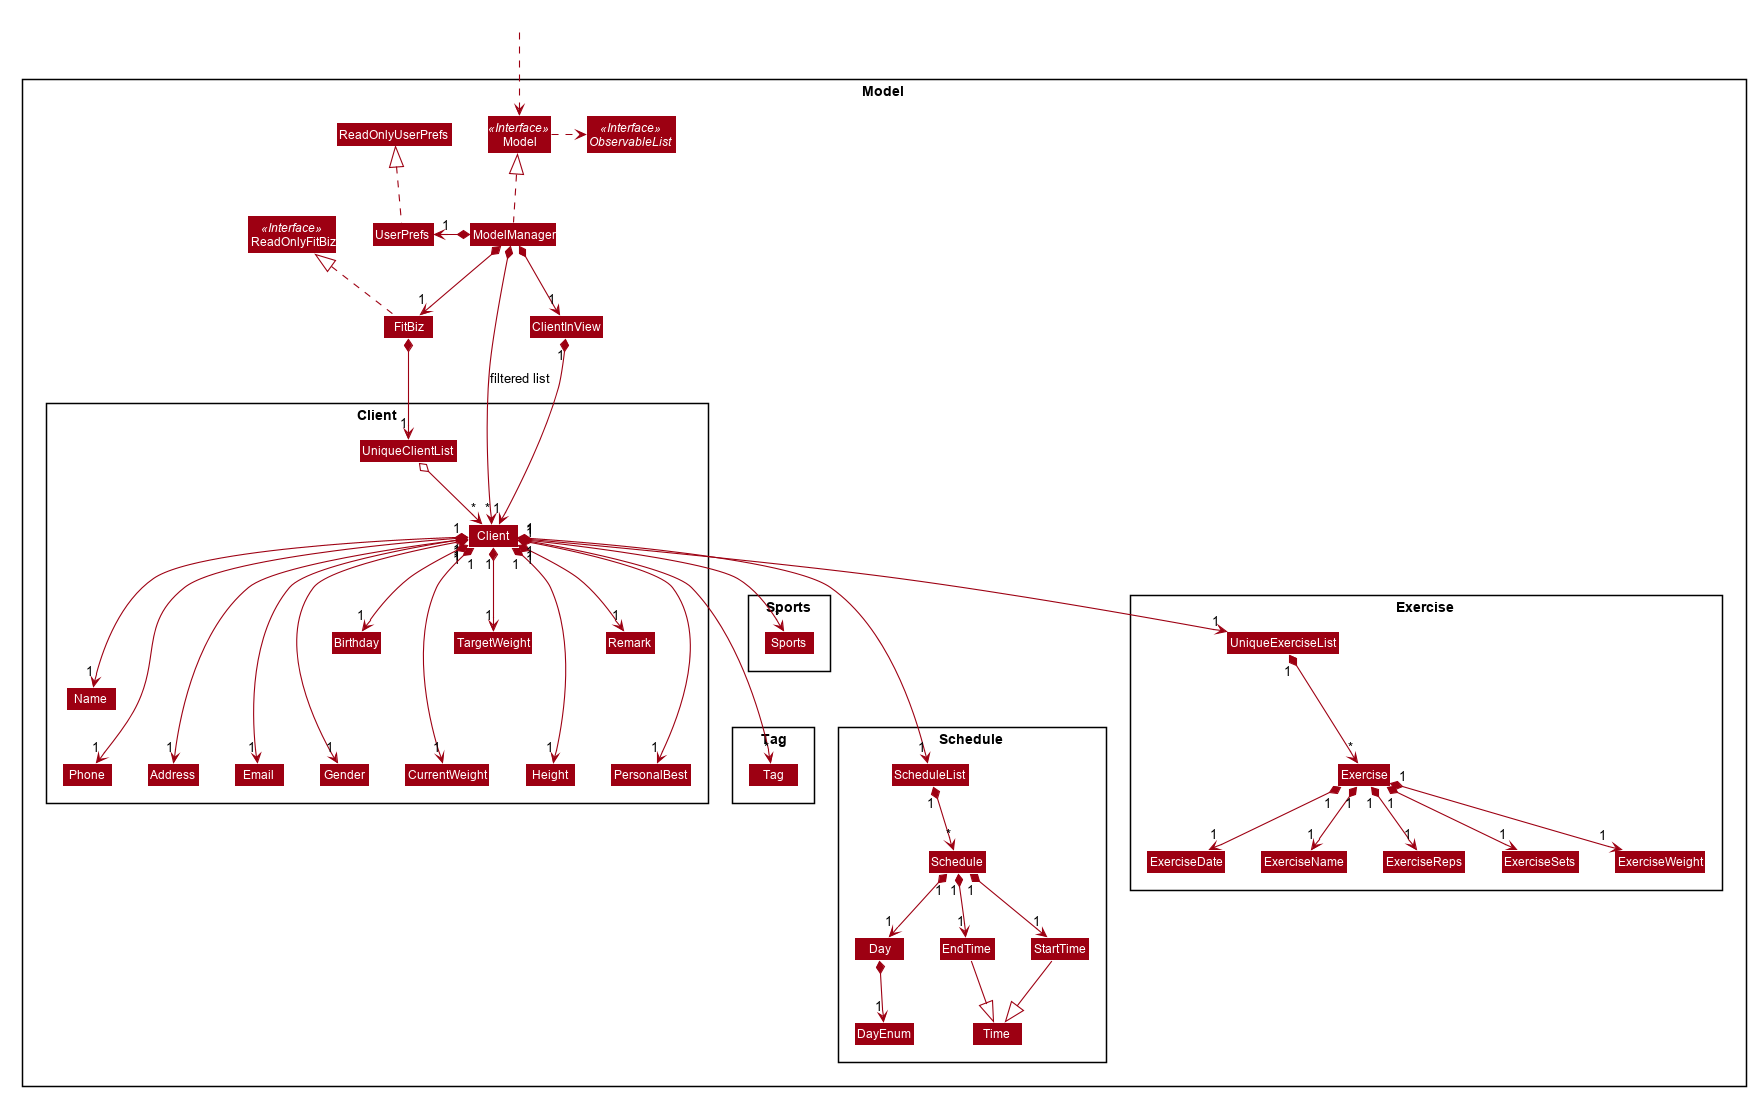

The diagram above was rendered by PlantUML. Its source (embedded in the PNG):
@startuml








skinparam BackgroundColor #FFFFFFF

skinparam Shadowing false

skinparam Class {
    FontColor #FFFFFF
    BorderThickness 1
    BorderColor #FFFFFF
    StereotypeFontColor #FFFFFF
    FontName Arial
}

skinparam Actor {
    BorderColor #000000
    Color #000000
    FontName Arial
}

skinparam Sequence {
    MessageAlign center
    BoxFontSize 15
    BoxPadding 0
    BoxFontColor #FFFFFF
    FontName Arial
}

skinparam Participant {
    FontColor #FFFFFFF
    Padding 20
}

skinparam MinClassWidth 50
skinparam ParticipantPadding 10
skinparam Shadowing false
skinparam DefaultTextAlignment center
skinparam packageStyle Rectangle

hide footbox
hide members
hide circle
skinparam arrowThickness 1.1
skinparam arrowColor #9D0012
skinparam classBackgroundColor #9D0012

Package Model <<Rectangle>>{
Interface ReadOnlyFitBiz <<Interface>>
Interface Model <<Interface>>
Interface ObservableList <<Interface>>
Class FitBiz
Class ReadOnlyFitBiz
Class Model
Class ModelManager
Class UserPrefs
Class ReadOnlyUserPrefs
Class ClientInView

Package Client {
Class Client
Class Address
Class Email
Class Name
Class Phone
Class UniqueClientList
Class Gender
Class Birthday
Class CurrentWeight
Class TargetWeight
Class Height
Class Remark
Class PersonalBest
}

Package Tag {
Class Tag
}

Package Sports {
Class Sports
}

Package Schedule {
Class ScheduleList
Class Schedule
Class Day
Class DayEnum
Class EndTime
Class StartTime
Class Time
}

Package Exercise {
Class Exercise
Class ExerciseDate
Class ExerciseName
Class ExerciseReps
Class ExerciseSets
Class ExerciseWeight
Class UniqueExerciseList
}
}

Class HiddenOutside #FFFFFF
HiddenOutside ..> Model

FitBiz .up.|> ReadOnlyFitBiz

ModelManager .up.|> Model
Model .right.> ObservableList
ModelManager *--> "1" FitBiz
ModelManager *-left-> "1" UserPrefs
UserPrefs .up.|> ReadOnlyUserPrefs

FitBiz *--> "1" UniqueClientList
UniqueClientList o--> "*" Client
Client "1" *--> "1" Name
Client "1" *---> "1" Gender
Client "1" *---> "1" Phone
Client "1" *--> "1" Email
Client "1" *--> "1" Address
Client "1" *---> "*" Tag
Client "1" *--> "1" Birthday
Client "1" *---> "1" ScheduleList
Client "1" *--> "*" Sports
Client "1" *---> "1" CurrentWeight
Client "1" *--> "1" TargetWeight
Client "1" *---> "1" Height
Client "1" *--> "1" Remark
Client "1" *---> "1" PersonalBest
Client "1" *--> "1" UniqueExerciseList

ClientInView "1" *--> "1" Client

UniqueExerciseList "1" *--> "*"Exercise
Exercise "1" *--> "1" ExerciseDate
Exercise "1" *--> "1" ExerciseName
Exercise "1" *--> "1" ExerciseReps
Exercise "1" *--> "1" ExerciseSets
Exercise "1" *--> "1" ExerciseWeight

Name -[hidden]right-> Phone
Phone -[hidden]right-> Address
Address -[hidden]right-> Email

ScheduleList "1" *--> "*" Schedule
Schedule "1" *--> "1" Day
Schedule "1" *--> "1" StartTime
Schedule "1" *--> "1" EndTime
StartTime --|> Time
EndTime --|> Time
Day *--> "1" DayEnum


ModelManager *-->"*" Client : filtered list
ModelManager *-->"1" ClientInView
@enduml